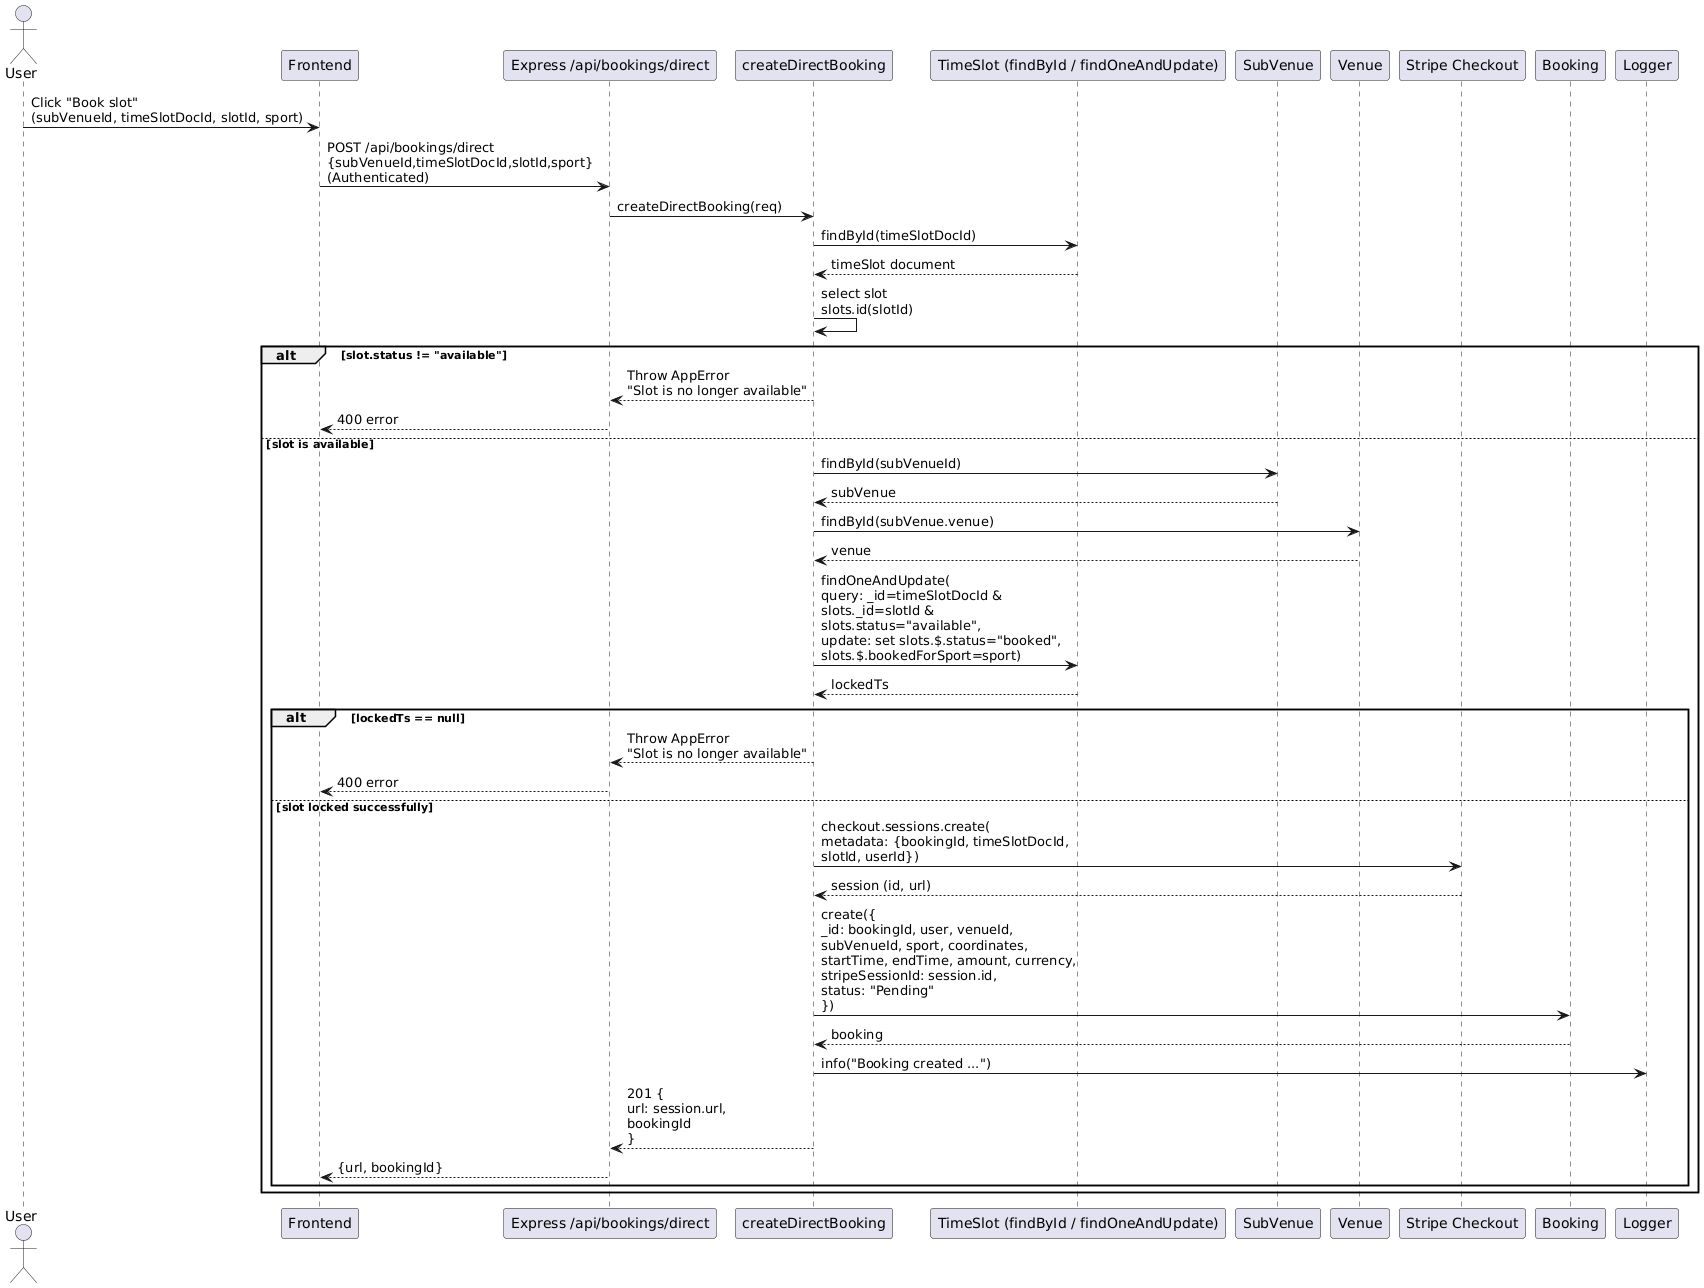

The diagram above was rendered by PlantUML. Its source (embedded in the PNG):
@startuml
actor User
participant Frontend
participant API as "Express /api/bookings/direct"
participant DirectBookingCtrl as "createDirectBooking"
participant TimeSlotModel as "TimeSlot (findById / findOneAndUpdate)"
participant SubVenueModel as "SubVenue"
participant VenueModel as "Venue"
participant Stripe as "Stripe Checkout"
participant BookingModel as "Booking"
participant Logger

User -> Frontend: Click "Book slot"\n(subVenueId, timeSlotDocId, slotId, sport)
Frontend -> API: POST /api/bookings/direct\n{subVenueId,timeSlotDocId,slotId,sport}\n(Authenticated)
API -> DirectBookingCtrl: createDirectBooking(req)

DirectBookingCtrl -> TimeSlotModel: findById(timeSlotDocId)
TimeSlotModel --> DirectBookingCtrl: timeSlot document
DirectBookingCtrl -> DirectBookingCtrl: select slot\nslots.id(slotId)

alt slot.status != "available"
  DirectBookingCtrl --> API: Throw AppError\n"Slot is no longer available"
  API --> Frontend: 400 error
else slot is available
  DirectBookingCtrl -> SubVenueModel: findById(subVenueId)
  SubVenueModel --> DirectBookingCtrl: subVenue
  DirectBookingCtrl -> VenueModel: findById(subVenue.venue)
  VenueModel --> DirectBookingCtrl: venue
  
  DirectBookingCtrl -> TimeSlotModel: findOneAndUpdate(\nquery: _id=timeSlotDocId &\nslots._id=slotId &\nslots.status="available",\nupdate: set slots.$.status="booked",\nslots.$.bookedForSport=sport)
  TimeSlotModel --> DirectBookingCtrl: lockedTs
  
  alt lockedTs == null
    DirectBookingCtrl --> API: Throw AppError\n"Slot is no longer available"
    API --> Frontend: 400 error
  else slot locked successfully
    DirectBookingCtrl -> Stripe: checkout.sessions.create(\nmetadata: {bookingId, timeSlotDocId,\nslotId, userId})
    Stripe --> DirectBookingCtrl: session (id, url)
    
    DirectBookingCtrl -> BookingModel: create({\n_id: bookingId, user, venueId,\nsubVenueId, sport, coordinates,\nstartTime, endTime, amount, currency,\nstripeSessionId: session.id,\nstatus: "Pending"\n})
    BookingModel --> DirectBookingCtrl: booking
    
    DirectBookingCtrl -> Logger: info("Booking created ...")
    DirectBookingCtrl --> API: 201 {\nurl: session.url,\nbookingId\n}
    API --> Frontend: {url, bookingId}
  end
end
@enduml